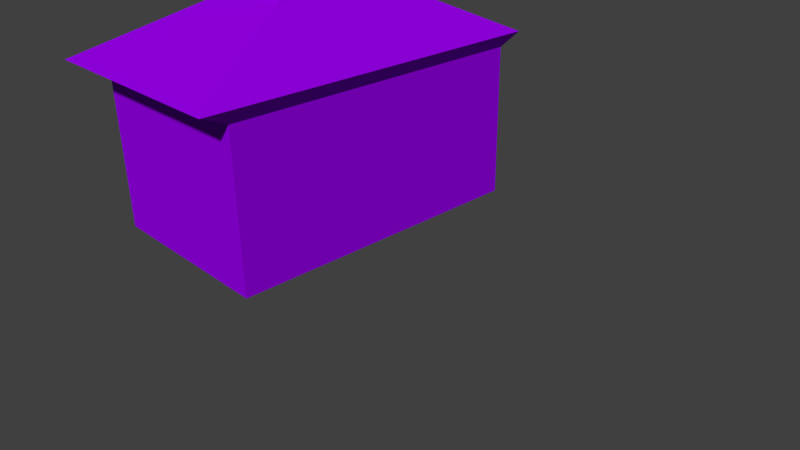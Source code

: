 # Source: maisonsc2.blend  (saved by Blender 2.69.0; exported with 4.5.12 LTS)
import bpy
from mathutils import Matrix  # noqa: F401  (used for matrix-valued properties, if any)

bpy.ops.wm.read_factory_settings(use_empty=True)
scene = bpy.context.scene
scene.name = 'Scene'

# ---- collections
col_collection_1 = bpy.data.collections.new('Collection 1'); scene.collection.children.link(col_collection_1)

# ---- materials (node trees are filled in below, after node groups)
mat_material_002 = bpy.data.materials.new('Material.002')
mat_material_002.alpha_threshold = 0.0
mat_material_002.use_transparent_shadow = False
mat_material_002.preview_render_type = 'CUBE'
mat_material_002.diffuse_color = (0.3035, 0.0, 0.8, 1.0)
mat_material_002.roughness = 0.5
mat_material_002.line_color = (0.0, 0.0, 0.0, 1.0)

# ---- material node trees

# ---- world
world_world = bpy.data.worlds.new('World'); scene.world = world_world
world_world.color = (0.05088, 0.05088, 0.05088)
world_world.use_sun_shadow = False
world_world.sun_shadow_jitter_overblur = 0.0
world_world.cycles.sampling_method = 'MANUAL'
world_world.cycles.sample_map_resolution = 256

# ---- cameras
cam_camera = bpy.data.cameras.new('Camera')
cam_camera.clip_end = 100.0
cam_camera.lens = 35.0
cam_camera.sensor_width = 32.0
cam_camera.sensor_height = 18.0
cam_camera.ortho_scale = 7.314
cam_camera.dof.focus_distance = 0.0
cam_camera.dof.aperture_fstop = 128.0

# ---- meshes
me_cube = bpy.data.meshes.new('Cube')
me_cube.from_pydata([(-1.292, -2.067, -0.7729), (-1.292, 2.067, -0.7729), (1.219, 2.067, -0.7729), (1.219, -2.067, -0.7729), (-1.292, -2.067, 1.249), (-1.292, 2.067, 1.249), (1.219, 2.067, 1.249), (1.219, -2.067, 1.249), (1.219, 2.067, 1.249), (1.219, -2.067, 1.249), (-1.569, -2.469, 1.444), (-1.569, 2.249, 1.444), (1.359, 2.249, 1.444), (1.359, -2.469, 1.444), (-0.5596, -0.8608, 2.125), (-0.5596, 0.8608, 2.125), (0.4865, 0.8608, 2.125), (0.4865, -0.8608, 2.125), (-0.1003, -0.1049, 2.688), (-0.1003, 0.1049, 2.688), (0.02718, 0.1049, 2.688), (0.02718, -0.1049, 2.688)], [], [(4, 5, 1, 0), (5, 6, 2, 1), (6, 7, 3, 2), (7, 4, 0, 3), (0, 1, 2, 3), (4, 7, 13, 10), (6, 7, 9, 8), (10, 13, 17, 14), (7, 6, 12, 13), (6, 5, 11, 12), (5, 4, 10, 11), (14, 17, 21, 18), (13, 12, 16, 17), (12, 11, 15, 16), (11, 10, 14, 15), (21, 20, 19, 18), (17, 16, 20, 21), (16, 15, 19, 20), (15, 14, 18, 19)])
me_cube.materials.append(mat_material_002)
me_cube.use_remesh_preserve_volume = False
me_cube.use_remesh_preserve_attributes = False
me_cube.use_mirror_vertex_groups = False
me_cube.update()

# ---- objects
ob_cube = bpy.data.objects.new('Cube', me_cube)
ob_camera = bpy.data.objects.new('Camera', cam_camera)

# ---- transforms, parenting, visibility, modifiers, constraints
ob_cube.location = (-0.9465, -0.04258, 1.118)
ob_cube.lineart.crease_threshold = 0.0
ob_camera.location = (7.481, -6.508, 5.344)
ob_camera.rotation_euler = (1.109, 0.01082, 0.8149)
ob_camera.lock_rotations_4d = False
ob_camera.empty_display_type = 'ARROWS'
ob_camera.color = (0.0, 0.0, 0.0, 0.0)
ob_camera.display_type = 'WIRE'
ob_camera.lineart.crease_threshold = 0.0

# ---- collection membership
col_collection_1.objects.link(ob_cube)
col_collection_1.objects.link(ob_camera)

# ---- scene / render settings (as saved in the file)
scene.camera = ob_camera
scene.frame_start = 1; scene.frame_end = 250; scene.frame_set(1)
scene.render.engine = 'BLENDER_EEVEE_NEXT'
scene.render.image_settings.compression = 90
scene.render.resolution_percentage = 50
scene.render.dither_intensity = 0.0
scene.cycles.use_denoising = False
scene.cycles.samples = 10
scene.cycles.sampling_pattern = 'TABULATED_SOBOL'
scene.cycles.light_sampling_threshold = 0.0
scene.cycles.use_adaptive_sampling = False
scene.cycles.use_light_tree = False
scene.cycles.blur_glossy = 0.0
scene.cycles.volume_bounces = 1
scene.cycles.pixel_filter_type = 'GAUSSIAN'
scene.cycles.sample_clamp_indirect = 0.0
scene.view_settings.view_transform = 'Standard'
bpy.context.view_layer.update()

# ---- added for rendering (the .blend has no usable light): sun
light_auto_sun = bpy.data.lights.new('AutoSun', 'SUN')
light_auto_sun.energy = 3.0
light_auto_sun.angle = 0.0523599
ob_auto_sun = bpy.data.objects.new('AutoSun', light_auto_sun)
scene.collection.objects.link(ob_auto_sun)
ob_auto_sun.rotation_euler = (0.872665, 0.174533, 0.523599)
bpy.context.view_layer.update()
